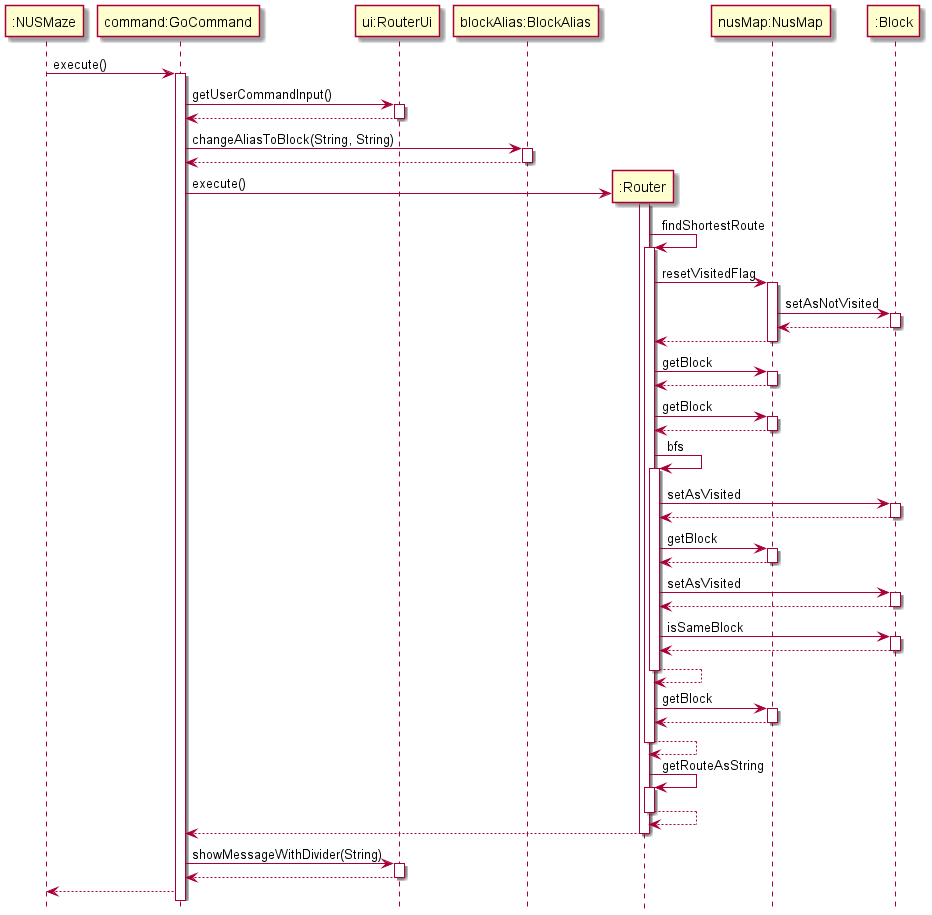

The diagram above was rendered by PlantUML. Its source (embedded in the PNG):
@startuml
hide footbox
participant ":NUSMaze"
participant "command:GoCommand"
participant "ui:RouterUi"
participant "blockAlias:BlockAlias"
":NUSMaze"-> "command:GoCommand" : execute()
activate "command:GoCommand"
"command:GoCommand" -> "ui:RouterUi": getUserCommandInput()
activate "ui:RouterUi"
"ui:RouterUi" --> "command:GoCommand":
deactivate "ui:RouterUi"
"command:GoCommand" -> "blockAlias:BlockAlias": changeAliasToBlock(String, String)
activate "blockAlias:BlockAlias"
return
deactivate "blockAlias:BlockAlias"
create ":Router"
"command:GoCommand" -> ":Router" : execute()
activate ":Router"
":Router" -> ":Router" : findShortestRoute
activate ":Router"
":Router" -> "nusMap:NusMap" : resetVisitedFlag
activate "nusMap:NusMap"
"nusMap:NusMap" -> ":Block" : setAsNotVisited
activate ":Block"
":Block" --> "nusMap:NusMap"
deactivate ":Block"
"nusMap:NusMap" --> ":Router"
deactivate "nusMap:NusMap"
":Router" -> "nusMap:NusMap" : getBlock
activate "nusMap:NusMap"
"nusMap:NusMap" --> ":Router"
deactivate "nusMap:NusMap"
":Router" -> "nusMap:NusMap" : getBlock
activate "nusMap:NusMap"
"nusMap:NusMap" --> ":Router"
deactivate "nusMap:NusMap"
":Router" -> ":Router" : bfs
activate ":Router"
":Router" -> ":Block" : setAsVisited
activate ":Block"
":Block" --> ":Router"
deactivate ":Block"
":Router" -> "nusMap:NusMap" : getBlock
activate "nusMap:NusMap"
"nusMap:NusMap" --> ":Router"
deactivate "nusMap:NusMap"
":Router" -> ":Block" : setAsVisited
activate ":Block"
":Block" --> ":Router"
deactivate ":Block"
":Router" -> ":Block" : isSameBlock
activate ":Block"
":Block" --> ":Router"
deactivate ":Block"
":Router" --> ":Router"
deactivate ":Router"
":Router" -> "nusMap:NusMap" : getBlock
activate "nusMap:NusMap"
"nusMap:NusMap" --> ":Router"
deactivate "nusMap:NusMap"
":Router" --> ":Router"
deactivate ":Router"
":Router" -> ":Router" : getRouteAsString
activate ":Router"
":Router" --> ":Router"
deactivate ":Router"
":Router" --> "command:GoCommand"
deactivate ":Router"
"command:GoCommand" -> "ui:RouterUi": showMessageWithDivider(String)
activate "ui:RouterUi"
return
 "command:GoCommand" --> ":NUSMaze"
@enduml